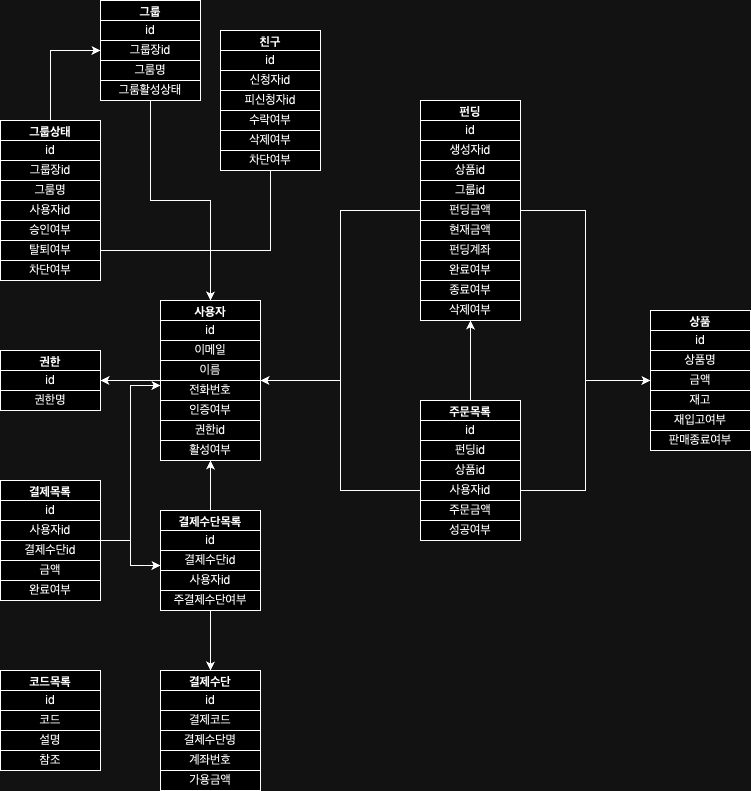

The diagram above was exported from draw.io. Its source (the exported page's mxGraphModel, read from the mxfile embedded in the PNG):
<mxGraphModel dx="984" dy="544" grid="1" gridSize="10" guides="1" tooltips="1" connect="1" arrows="1" fold="1" page="1" pageScale="1" pageWidth="827" pageHeight="1169" math="0" shadow="0">
  <root>
    <mxCell id="0" />
    <mxCell id="1" parent="0" />
    <mxCell id="MX-HYKSGjlLO-GGLAyCu-8" style="edgeStyle=orthogonalEdgeStyle;rounded=0;orthogonalLoop=1;jettySize=auto;html=1;entryX=1;entryY=0.5;entryDx=0;entryDy=0;" parent="1" source="exIrp7ZeFw0xfZz0rdNu-1" target="MX-HYKSGjlLO-GGLAyCu-1" edge="1">
      <mxGeometry relative="1" as="geometry" />
    </mxCell>
    <mxCell id="exIrp7ZeFw0xfZz0rdNu-1" value="사용자" style="swimlane;whiteSpace=wrap;html=1;" parent="1" vertex="1">
      <mxGeometry x="190" y="310" width="100" height="160" as="geometry" />
    </mxCell>
    <mxCell id="exIrp7ZeFw0xfZz0rdNu-11" value="id" style="whiteSpace=wrap;html=1;" parent="exIrp7ZeFw0xfZz0rdNu-1" vertex="1">
      <mxGeometry y="20" width="100" height="20" as="geometry" />
    </mxCell>
    <mxCell id="exIrp7ZeFw0xfZz0rdNu-12" value="이메일" style="whiteSpace=wrap;html=1;" parent="exIrp7ZeFw0xfZz0rdNu-1" vertex="1">
      <mxGeometry y="40" width="100" height="20" as="geometry" />
    </mxCell>
    <mxCell id="exIrp7ZeFw0xfZz0rdNu-13" value="이름" style="whiteSpace=wrap;html=1;" parent="exIrp7ZeFw0xfZz0rdNu-1" vertex="1">
      <mxGeometry y="60" width="100" height="20" as="geometry" />
    </mxCell>
    <mxCell id="exIrp7ZeFw0xfZz0rdNu-14" value="전화번호" style="whiteSpace=wrap;html=1;" parent="exIrp7ZeFw0xfZz0rdNu-1" vertex="1">
      <mxGeometry y="80" width="100" height="20" as="geometry" />
    </mxCell>
    <mxCell id="exIrp7ZeFw0xfZz0rdNu-15" value="인증여부" style="whiteSpace=wrap;html=1;" parent="exIrp7ZeFw0xfZz0rdNu-1" vertex="1">
      <mxGeometry y="100" width="100" height="20" as="geometry" />
    </mxCell>
    <mxCell id="MX-HYKSGjlLO-GGLAyCu-7" value="권한id" style="whiteSpace=wrap;html=1;" parent="exIrp7ZeFw0xfZz0rdNu-1" vertex="1">
      <mxGeometry y="120" width="100" height="20" as="geometry" />
    </mxCell>
    <mxCell id="VpEoAho4uJuU_b5TQp8z-15" value="활성여부" style="whiteSpace=wrap;html=1;" parent="exIrp7ZeFw0xfZz0rdNu-1" vertex="1">
      <mxGeometry y="140" width="100" height="20" as="geometry" />
    </mxCell>
    <mxCell id="kcHlF6vWsLMyVI-8MD6S-2" style="edgeStyle=orthogonalEdgeStyle;rounded=0;orthogonalLoop=1;jettySize=auto;html=1;entryX=1;entryY=0.5;entryDx=0;entryDy=0;" parent="1" source="exIrp7ZeFw0xfZz0rdNu-2" target="exIrp7ZeFw0xfZz0rdNu-1" edge="1">
      <mxGeometry relative="1" as="geometry" />
    </mxCell>
    <mxCell id="kcHlF6vWsLMyVI-8MD6S-5" style="edgeStyle=orthogonalEdgeStyle;rounded=0;orthogonalLoop=1;jettySize=auto;html=1;entryX=0;entryY=0.5;entryDx=0;entryDy=0;" parent="1" source="exIrp7ZeFw0xfZz0rdNu-2" target="exIrp7ZeFw0xfZz0rdNu-3" edge="1">
      <mxGeometry relative="1" as="geometry" />
    </mxCell>
    <mxCell id="exIrp7ZeFw0xfZz0rdNu-2" value="펀딩" style="swimlane;whiteSpace=wrap;html=1;" parent="1" vertex="1">
      <mxGeometry x="450" y="110" width="100" height="220" as="geometry" />
    </mxCell>
    <mxCell id="exIrp7ZeFw0xfZz0rdNu-18" value="id" style="whiteSpace=wrap;html=1;" parent="exIrp7ZeFw0xfZz0rdNu-2" vertex="1">
      <mxGeometry y="20" width="100" height="20" as="geometry" />
    </mxCell>
    <mxCell id="exIrp7ZeFw0xfZz0rdNu-30" value="생성자id" style="whiteSpace=wrap;html=1;" parent="exIrp7ZeFw0xfZz0rdNu-2" vertex="1">
      <mxGeometry y="40" width="100" height="20" as="geometry" />
    </mxCell>
    <mxCell id="exIrp7ZeFw0xfZz0rdNu-31" value="상품id" style="whiteSpace=wrap;html=1;" parent="exIrp7ZeFw0xfZz0rdNu-2" vertex="1">
      <mxGeometry y="60" width="100" height="20" as="geometry" />
    </mxCell>
    <mxCell id="exIrp7ZeFw0xfZz0rdNu-32" value="펀딩금액" style="whiteSpace=wrap;html=1;" parent="exIrp7ZeFw0xfZz0rdNu-2" vertex="1">
      <mxGeometry y="100" width="100" height="20" as="geometry" />
    </mxCell>
    <mxCell id="exIrp7ZeFw0xfZz0rdNu-33" value="현재금액" style="whiteSpace=wrap;html=1;" parent="exIrp7ZeFw0xfZz0rdNu-2" vertex="1">
      <mxGeometry y="120" width="100" height="20" as="geometry" />
    </mxCell>
    <mxCell id="exIrp7ZeFw0xfZz0rdNu-34" value="펀딩계좌" style="whiteSpace=wrap;html=1;" parent="exIrp7ZeFw0xfZz0rdNu-2" vertex="1">
      <mxGeometry y="140" width="100" height="20" as="geometry" />
    </mxCell>
    <mxCell id="exIrp7ZeFw0xfZz0rdNu-35" value="완료여부" style="whiteSpace=wrap;html=1;" parent="exIrp7ZeFw0xfZz0rdNu-2" vertex="1">
      <mxGeometry y="160" width="100" height="20" as="geometry" />
    </mxCell>
    <mxCell id="exIrp7ZeFw0xfZz0rdNu-36" value="종료여부" style="whiteSpace=wrap;html=1;" parent="exIrp7ZeFw0xfZz0rdNu-2" vertex="1">
      <mxGeometry y="180" width="100" height="20" as="geometry" />
    </mxCell>
    <mxCell id="exIrp7ZeFw0xfZz0rdNu-37" value="삭제여부" style="whiteSpace=wrap;html=1;" parent="exIrp7ZeFw0xfZz0rdNu-2" vertex="1">
      <mxGeometry y="200" width="100" height="20" as="geometry" />
    </mxCell>
    <mxCell id="VpEoAho4uJuU_b5TQp8z-16" value="그룹id" style="whiteSpace=wrap;html=1;" parent="exIrp7ZeFw0xfZz0rdNu-2" vertex="1">
      <mxGeometry y="80" width="100" height="20" as="geometry" />
    </mxCell>
    <mxCell id="exIrp7ZeFw0xfZz0rdNu-3" value="상품" style="swimlane;whiteSpace=wrap;html=1;" parent="1" vertex="1">
      <mxGeometry x="680" y="320" width="100" height="140" as="geometry" />
    </mxCell>
    <mxCell id="exIrp7ZeFw0xfZz0rdNu-22" value="id" style="whiteSpace=wrap;html=1;" parent="exIrp7ZeFw0xfZz0rdNu-3" vertex="1">
      <mxGeometry y="20" width="100" height="20" as="geometry" />
    </mxCell>
    <mxCell id="exIrp7ZeFw0xfZz0rdNu-48" value="상품명" style="whiteSpace=wrap;html=1;" parent="exIrp7ZeFw0xfZz0rdNu-3" vertex="1">
      <mxGeometry y="40" width="100" height="20" as="geometry" />
    </mxCell>
    <mxCell id="exIrp7ZeFw0xfZz0rdNu-49" value="금액" style="whiteSpace=wrap;html=1;" parent="exIrp7ZeFw0xfZz0rdNu-3" vertex="1">
      <mxGeometry y="60" width="100" height="20" as="geometry" />
    </mxCell>
    <mxCell id="exIrp7ZeFw0xfZz0rdNu-50" value="재고" style="whiteSpace=wrap;html=1;" parent="exIrp7ZeFw0xfZz0rdNu-3" vertex="1">
      <mxGeometry y="80" width="100" height="20" as="geometry" />
    </mxCell>
    <mxCell id="exIrp7ZeFw0xfZz0rdNu-61" value="재입고여부" style="whiteSpace=wrap;html=1;" parent="exIrp7ZeFw0xfZz0rdNu-3" vertex="1">
      <mxGeometry y="100" width="100" height="20" as="geometry" />
    </mxCell>
    <mxCell id="exIrp7ZeFw0xfZz0rdNu-62" value="판매종료여부" style="whiteSpace=wrap;html=1;" parent="exIrp7ZeFw0xfZz0rdNu-3" vertex="1">
      <mxGeometry y="120" width="100" height="20" as="geometry" />
    </mxCell>
    <mxCell id="MX-HYKSGjlLO-GGLAyCu-11" style="edgeStyle=orthogonalEdgeStyle;rounded=0;orthogonalLoop=1;jettySize=auto;html=1;entryX=0.5;entryY=0;entryDx=0;entryDy=0;" parent="1" source="exIrp7ZeFw0xfZz0rdNu-4" target="exIrp7ZeFw0xfZz0rdNu-1" edge="1">
      <mxGeometry relative="1" as="geometry">
        <Array as="points">
          <mxPoint x="300" y="260" />
          <mxPoint x="240" y="260" />
        </Array>
      </mxGeometry>
    </mxCell>
    <mxCell id="exIrp7ZeFw0xfZz0rdNu-4" value="친구" style="swimlane;whiteSpace=wrap;html=1;" parent="1" vertex="1">
      <mxGeometry x="250" y="40" width="100" height="140" as="geometry" />
    </mxCell>
    <mxCell id="exIrp7ZeFw0xfZz0rdNu-19" value="id" style="whiteSpace=wrap;html=1;" parent="exIrp7ZeFw0xfZz0rdNu-4" vertex="1">
      <mxGeometry y="20" width="100" height="20" as="geometry" />
    </mxCell>
    <mxCell id="exIrp7ZeFw0xfZz0rdNu-25" value="신청자id" style="whiteSpace=wrap;html=1;" parent="exIrp7ZeFw0xfZz0rdNu-4" vertex="1">
      <mxGeometry y="40" width="100" height="20" as="geometry" />
    </mxCell>
    <mxCell id="exIrp7ZeFw0xfZz0rdNu-26" value="피신청자id" style="whiteSpace=wrap;html=1;" parent="exIrp7ZeFw0xfZz0rdNu-4" vertex="1">
      <mxGeometry y="60" width="100" height="20" as="geometry" />
    </mxCell>
    <mxCell id="exIrp7ZeFw0xfZz0rdNu-27" value="수락여부" style="whiteSpace=wrap;html=1;" parent="exIrp7ZeFw0xfZz0rdNu-4" vertex="1">
      <mxGeometry y="80" width="100" height="20" as="geometry" />
    </mxCell>
    <mxCell id="exIrp7ZeFw0xfZz0rdNu-28" value="삭제여부" style="whiteSpace=wrap;html=1;" parent="exIrp7ZeFw0xfZz0rdNu-4" vertex="1">
      <mxGeometry y="100" width="100" height="20" as="geometry" />
    </mxCell>
    <mxCell id="exIrp7ZeFw0xfZz0rdNu-29" value="차단여부" style="whiteSpace=wrap;html=1;" parent="exIrp7ZeFw0xfZz0rdNu-4" vertex="1">
      <mxGeometry y="120" width="100" height="20" as="geometry" />
    </mxCell>
    <mxCell id="MX-HYKSGjlLO-GGLAyCu-9" style="edgeStyle=orthogonalEdgeStyle;rounded=0;orthogonalLoop=1;jettySize=auto;html=1;entryX=0.5;entryY=0;entryDx=0;entryDy=0;" parent="1" source="exIrp7ZeFw0xfZz0rdNu-5" target="exIrp7ZeFw0xfZz0rdNu-1" edge="1">
      <mxGeometry relative="1" as="geometry" />
    </mxCell>
    <mxCell id="exIrp7ZeFw0xfZz0rdNu-5" value="그룹" style="swimlane;whiteSpace=wrap;html=1;" parent="1" vertex="1">
      <mxGeometry x="130" y="10" width="100" height="100" as="geometry" />
    </mxCell>
    <mxCell id="exIrp7ZeFw0xfZz0rdNu-20" value="id" style="whiteSpace=wrap;html=1;" parent="exIrp7ZeFw0xfZz0rdNu-5" vertex="1">
      <mxGeometry y="20" width="100" height="20" as="geometry" />
    </mxCell>
    <mxCell id="exIrp7ZeFw0xfZz0rdNu-39" value="그룹장id" style="whiteSpace=wrap;html=1;" parent="exIrp7ZeFw0xfZz0rdNu-5" vertex="1">
      <mxGeometry y="40" width="100" height="20" as="geometry" />
    </mxCell>
    <mxCell id="exIrp7ZeFw0xfZz0rdNu-40" value="그룸명" style="whiteSpace=wrap;html=1;" parent="exIrp7ZeFw0xfZz0rdNu-5" vertex="1">
      <mxGeometry y="60" width="100" height="20" as="geometry" />
    </mxCell>
    <mxCell id="VpEoAho4uJuU_b5TQp8z-10" value="그룸활성상태" style="whiteSpace=wrap;html=1;" parent="exIrp7ZeFw0xfZz0rdNu-5" vertex="1">
      <mxGeometry y="80" width="100" height="20" as="geometry" />
    </mxCell>
    <mxCell id="exIrp7ZeFw0xfZz0rdNu-6" value="결제수단" style="swimlane;whiteSpace=wrap;html=1;" parent="1" vertex="1">
      <mxGeometry x="190" y="680" width="100" height="120" as="geometry" />
    </mxCell>
    <mxCell id="exIrp7ZeFw0xfZz0rdNu-23" value="id" style="whiteSpace=wrap;html=1;" parent="exIrp7ZeFw0xfZz0rdNu-6" vertex="1">
      <mxGeometry y="20" width="100" height="20" as="geometry" />
    </mxCell>
    <mxCell id="exIrp7ZeFw0xfZz0rdNu-51" value="결제코드" style="whiteSpace=wrap;html=1;" parent="exIrp7ZeFw0xfZz0rdNu-6" vertex="1">
      <mxGeometry y="40" width="100" height="20" as="geometry" />
    </mxCell>
    <mxCell id="exIrp7ZeFw0xfZz0rdNu-52" value="결제수단명" style="whiteSpace=wrap;html=1;" parent="exIrp7ZeFw0xfZz0rdNu-6" vertex="1">
      <mxGeometry y="60" width="100" height="20" as="geometry" />
    </mxCell>
    <mxCell id="exIrp7ZeFw0xfZz0rdNu-53" value="가용금액" style="whiteSpace=wrap;html=1;" parent="exIrp7ZeFw0xfZz0rdNu-6" vertex="1">
      <mxGeometry y="100" width="100" height="20" as="geometry" />
    </mxCell>
    <mxCell id="3GOl9n9Ex5tbQV5PzPMc-21" value="계좌번호" style="whiteSpace=wrap;html=1;" parent="exIrp7ZeFw0xfZz0rdNu-6" vertex="1">
      <mxGeometry y="80" width="100" height="20" as="geometry" />
    </mxCell>
    <mxCell id="kcHlF6vWsLMyVI-8MD6S-7" style="edgeStyle=orthogonalEdgeStyle;rounded=0;orthogonalLoop=1;jettySize=auto;html=1;entryX=0.5;entryY=1;entryDx=0;entryDy=0;" parent="1" source="exIrp7ZeFw0xfZz0rdNu-9" target="exIrp7ZeFw0xfZz0rdNu-2" edge="1">
      <mxGeometry relative="1" as="geometry" />
    </mxCell>
    <mxCell id="exIrp7ZeFw0xfZz0rdNu-9" value="주문목록" style="swimlane;whiteSpace=wrap;html=1;" parent="1" vertex="1">
      <mxGeometry x="450" y="410" width="100" height="140" as="geometry" />
    </mxCell>
    <mxCell id="exIrp7ZeFw0xfZz0rdNu-24" value="id" style="whiteSpace=wrap;html=1;" parent="exIrp7ZeFw0xfZz0rdNu-9" vertex="1">
      <mxGeometry y="20" width="100" height="20" as="geometry" />
    </mxCell>
    <mxCell id="exIrp7ZeFw0xfZz0rdNu-46" value="펀딩id" style="whiteSpace=wrap;html=1;" parent="exIrp7ZeFw0xfZz0rdNu-9" vertex="1">
      <mxGeometry y="40" width="100" height="20" as="geometry" />
    </mxCell>
    <mxCell id="exIrp7ZeFw0xfZz0rdNu-47" value="상품id" style="whiteSpace=wrap;html=1;" parent="exIrp7ZeFw0xfZz0rdNu-9" vertex="1">
      <mxGeometry y="60" width="100" height="20" as="geometry" />
    </mxCell>
    <mxCell id="exIrp7ZeFw0xfZz0rdNu-55" value="주문금액" style="whiteSpace=wrap;html=1;" parent="exIrp7ZeFw0xfZz0rdNu-9" vertex="1">
      <mxGeometry y="100" width="100" height="20" as="geometry" />
    </mxCell>
    <mxCell id="7cWj3_wfZqPJsas6D1yT-14" value="사용자id" style="whiteSpace=wrap;html=1;" parent="exIrp7ZeFw0xfZz0rdNu-9" vertex="1">
      <mxGeometry y="80" width="100" height="20" as="geometry" />
    </mxCell>
    <mxCell id="exIrp7ZeFw0xfZz0rdNu-56" value="성공여부" style="whiteSpace=wrap;html=1;" parent="exIrp7ZeFw0xfZz0rdNu-9" vertex="1">
      <mxGeometry y="120" width="100" height="20" as="geometry" />
    </mxCell>
    <mxCell id="exIrp7ZeFw0xfZz0rdNu-79" style="edgeStyle=orthogonalEdgeStyle;rounded=0;orthogonalLoop=1;jettySize=auto;html=1;entryX=0.5;entryY=1;entryDx=0;entryDy=0;" parent="1" source="exIrp7ZeFw0xfZz0rdNu-69" target="exIrp7ZeFw0xfZz0rdNu-1" edge="1">
      <mxGeometry relative="1" as="geometry" />
    </mxCell>
    <mxCell id="exIrp7ZeFw0xfZz0rdNu-69" value="결제수단목록" style="swimlane;whiteSpace=wrap;html=1;" parent="1" vertex="1">
      <mxGeometry x="190" y="520" width="100" height="100" as="geometry" />
    </mxCell>
    <mxCell id="exIrp7ZeFw0xfZz0rdNu-70" value="id" style="whiteSpace=wrap;html=1;" parent="exIrp7ZeFw0xfZz0rdNu-69" vertex="1">
      <mxGeometry y="20" width="100" height="20" as="geometry" />
    </mxCell>
    <mxCell id="exIrp7ZeFw0xfZz0rdNu-71" value="결제수단id" style="whiteSpace=wrap;html=1;" parent="exIrp7ZeFw0xfZz0rdNu-69" vertex="1">
      <mxGeometry y="40" width="100" height="20" as="geometry" />
    </mxCell>
    <mxCell id="exIrp7ZeFw0xfZz0rdNu-72" value="사용자id" style="whiteSpace=wrap;html=1;" parent="exIrp7ZeFw0xfZz0rdNu-69" vertex="1">
      <mxGeometry y="60" width="100" height="20" as="geometry" />
    </mxCell>
    <mxCell id="exIrp7ZeFw0xfZz0rdNu-73" value="주결제수단여부" style="whiteSpace=wrap;html=1;" parent="exIrp7ZeFw0xfZz0rdNu-69" vertex="1">
      <mxGeometry y="80" width="100" height="20" as="geometry" />
    </mxCell>
    <mxCell id="exIrp7ZeFw0xfZz0rdNu-78" style="edgeStyle=orthogonalEdgeStyle;rounded=0;orthogonalLoop=1;jettySize=auto;html=1;entryX=0.5;entryY=0;entryDx=0;entryDy=0;exitX=0.5;exitY=1;exitDx=0;exitDy=0;" parent="1" source="exIrp7ZeFw0xfZz0rdNu-73" target="exIrp7ZeFw0xfZz0rdNu-6" edge="1">
      <mxGeometry relative="1" as="geometry">
        <mxPoint x="240" y="630" as="sourcePoint" />
      </mxGeometry>
    </mxCell>
    <mxCell id="MX-HYKSGjlLO-GGLAyCu-1" value="권한" style="swimlane;whiteSpace=wrap;html=1;" parent="1" vertex="1">
      <mxGeometry x="30" y="360" width="100" height="60" as="geometry" />
    </mxCell>
    <mxCell id="MX-HYKSGjlLO-GGLAyCu-2" value="id" style="whiteSpace=wrap;html=1;" parent="MX-HYKSGjlLO-GGLAyCu-1" vertex="1">
      <mxGeometry y="20" width="100" height="20" as="geometry" />
    </mxCell>
    <mxCell id="MX-HYKSGjlLO-GGLAyCu-3" value="권한명" style="whiteSpace=wrap;html=1;" parent="MX-HYKSGjlLO-GGLAyCu-1" vertex="1">
      <mxGeometry y="40" width="100" height="20" as="geometry" />
    </mxCell>
    <mxCell id="3GOl9n9Ex5tbQV5PzPMc-22" style="edgeStyle=orthogonalEdgeStyle;rounded=0;orthogonalLoop=1;jettySize=auto;html=1;entryX=0;entryY=0.75;entryDx=0;entryDy=0;" parent="1" source="3GOl9n9Ex5tbQV5PzPMc-9" target="exIrp7ZeFw0xfZz0rdNu-71" edge="1">
      <mxGeometry relative="1" as="geometry" />
    </mxCell>
    <mxCell id="3GOl9n9Ex5tbQV5PzPMc-24" style="edgeStyle=orthogonalEdgeStyle;rounded=0;orthogonalLoop=1;jettySize=auto;html=1;entryX=0;entryY=0.25;entryDx=0;entryDy=0;" parent="1" source="3GOl9n9Ex5tbQV5PzPMc-9" target="exIrp7ZeFw0xfZz0rdNu-14" edge="1">
      <mxGeometry relative="1" as="geometry" />
    </mxCell>
    <mxCell id="3GOl9n9Ex5tbQV5PzPMc-9" value="결제목록" style="swimlane;whiteSpace=wrap;html=1;" parent="1" vertex="1">
      <mxGeometry x="30" y="490" width="100" height="120" as="geometry" />
    </mxCell>
    <mxCell id="3GOl9n9Ex5tbQV5PzPMc-10" value="id" style="whiteSpace=wrap;html=1;" parent="3GOl9n9Ex5tbQV5PzPMc-9" vertex="1">
      <mxGeometry y="20" width="100" height="20" as="geometry" />
    </mxCell>
    <mxCell id="3GOl9n9Ex5tbQV5PzPMc-11" value="사용자id" style="whiteSpace=wrap;html=1;" parent="3GOl9n9Ex5tbQV5PzPMc-9" vertex="1">
      <mxGeometry y="40" width="100" height="20" as="geometry" />
    </mxCell>
    <mxCell id="3GOl9n9Ex5tbQV5PzPMc-12" value="결제수단id" style="whiteSpace=wrap;html=1;" parent="3GOl9n9Ex5tbQV5PzPMc-9" vertex="1">
      <mxGeometry y="60" width="100" height="20" as="geometry" />
    </mxCell>
    <mxCell id="3GOl9n9Ex5tbQV5PzPMc-13" value="완료여부" style="whiteSpace=wrap;html=1;" parent="3GOl9n9Ex5tbQV5PzPMc-9" vertex="1">
      <mxGeometry y="100" width="100" height="20" as="geometry" />
    </mxCell>
    <mxCell id="3GOl9n9Ex5tbQV5PzPMc-14" value="금액" style="whiteSpace=wrap;html=1;" parent="3GOl9n9Ex5tbQV5PzPMc-9" vertex="1">
      <mxGeometry y="80" width="100" height="20" as="geometry" />
    </mxCell>
    <mxCell id="3GOl9n9Ex5tbQV5PzPMc-15" value="" style="whiteSpace=wrap;html=1;" parent="3GOl9n9Ex5tbQV5PzPMc-9" vertex="1">
      <mxGeometry y="120" width="100" as="geometry" />
    </mxCell>
    <mxCell id="3GOl9n9Ex5tbQV5PzPMc-16" value="코드목록" style="swimlane;whiteSpace=wrap;html=1;" parent="1" vertex="1">
      <mxGeometry x="30" y="680" width="100" height="100" as="geometry" />
    </mxCell>
    <mxCell id="3GOl9n9Ex5tbQV5PzPMc-17" value="id" style="whiteSpace=wrap;html=1;" parent="3GOl9n9Ex5tbQV5PzPMc-16" vertex="1">
      <mxGeometry y="20" width="100" height="20" as="geometry" />
    </mxCell>
    <mxCell id="3GOl9n9Ex5tbQV5PzPMc-18" value="코드" style="whiteSpace=wrap;html=1;" parent="3GOl9n9Ex5tbQV5PzPMc-16" vertex="1">
      <mxGeometry y="40" width="100" height="20" as="geometry" />
    </mxCell>
    <mxCell id="3GOl9n9Ex5tbQV5PzPMc-19" value="설명" style="whiteSpace=wrap;html=1;" parent="3GOl9n9Ex5tbQV5PzPMc-16" vertex="1">
      <mxGeometry y="60" width="100" height="20" as="geometry" />
    </mxCell>
    <mxCell id="3GOl9n9Ex5tbQV5PzPMc-20" value="참조" style="whiteSpace=wrap;html=1;" parent="3GOl9n9Ex5tbQV5PzPMc-16" vertex="1">
      <mxGeometry y="80" width="100" height="20" as="geometry" />
    </mxCell>
    <mxCell id="kcHlF6vWsLMyVI-8MD6S-1" style="edgeStyle=orthogonalEdgeStyle;rounded=0;orthogonalLoop=1;jettySize=auto;html=1;entryX=1;entryY=0.5;entryDx=0;entryDy=0;" parent="1" source="7cWj3_wfZqPJsas6D1yT-14" target="exIrp7ZeFw0xfZz0rdNu-1" edge="1">
      <mxGeometry relative="1" as="geometry" />
    </mxCell>
    <mxCell id="kcHlF6vWsLMyVI-8MD6S-6" style="edgeStyle=orthogonalEdgeStyle;rounded=0;orthogonalLoop=1;jettySize=auto;html=1;entryX=0;entryY=0.5;entryDx=0;entryDy=0;" parent="1" source="7cWj3_wfZqPJsas6D1yT-14" target="exIrp7ZeFw0xfZz0rdNu-3" edge="1">
      <mxGeometry relative="1" as="geometry" />
    </mxCell>
    <mxCell id="VpEoAho4uJuU_b5TQp8z-13" style="edgeStyle=orthogonalEdgeStyle;rounded=0;orthogonalLoop=1;jettySize=auto;html=1;entryX=0;entryY=0.5;entryDx=0;entryDy=0;" parent="1" source="VpEoAho4uJuU_b5TQp8z-1" target="exIrp7ZeFw0xfZz0rdNu-39" edge="1">
      <mxGeometry relative="1" as="geometry" />
    </mxCell>
    <mxCell id="VpEoAho4uJuU_b5TQp8z-14" style="edgeStyle=orthogonalEdgeStyle;rounded=0;orthogonalLoop=1;jettySize=auto;html=1;entryX=0.5;entryY=0;entryDx=0;entryDy=0;" parent="1" source="VpEoAho4uJuU_b5TQp8z-1" target="exIrp7ZeFw0xfZz0rdNu-1" edge="1">
      <mxGeometry relative="1" as="geometry">
        <Array as="points">
          <mxPoint x="240" y="260" />
        </Array>
      </mxGeometry>
    </mxCell>
    <mxCell id="VpEoAho4uJuU_b5TQp8z-1" value="그룹상태" style="swimlane;whiteSpace=wrap;html=1;" parent="1" vertex="1">
      <mxGeometry x="30" y="130" width="100" height="160" as="geometry" />
    </mxCell>
    <mxCell id="VpEoAho4uJuU_b5TQp8z-2" value="id" style="whiteSpace=wrap;html=1;" parent="VpEoAho4uJuU_b5TQp8z-1" vertex="1">
      <mxGeometry y="20" width="100" height="20" as="geometry" />
    </mxCell>
    <mxCell id="VpEoAho4uJuU_b5TQp8z-3" value="그룹장id" style="whiteSpace=wrap;html=1;" parent="VpEoAho4uJuU_b5TQp8z-1" vertex="1">
      <mxGeometry y="40" width="100" height="20" as="geometry" />
    </mxCell>
    <mxCell id="VpEoAho4uJuU_b5TQp8z-4" value="그룸명" style="whiteSpace=wrap;html=1;" parent="VpEoAho4uJuU_b5TQp8z-1" vertex="1">
      <mxGeometry y="60" width="100" height="20" as="geometry" />
    </mxCell>
    <mxCell id="VpEoAho4uJuU_b5TQp8z-5" value="사용자id" style="whiteSpace=wrap;html=1;" parent="VpEoAho4uJuU_b5TQp8z-1" vertex="1">
      <mxGeometry y="80" width="100" height="20" as="geometry" />
    </mxCell>
    <mxCell id="VpEoAho4uJuU_b5TQp8z-6" value="승인여부" style="whiteSpace=wrap;html=1;" parent="VpEoAho4uJuU_b5TQp8z-1" vertex="1">
      <mxGeometry y="100" width="100" height="20" as="geometry" />
    </mxCell>
    <mxCell id="VpEoAho4uJuU_b5TQp8z-7" value="탈퇴여부" style="whiteSpace=wrap;html=1;" parent="VpEoAho4uJuU_b5TQp8z-1" vertex="1">
      <mxGeometry y="120" width="100" height="20" as="geometry" />
    </mxCell>
    <mxCell id="VpEoAho4uJuU_b5TQp8z-8" value="차단여부" style="whiteSpace=wrap;html=1;" parent="VpEoAho4uJuU_b5TQp8z-1" vertex="1">
      <mxGeometry y="140" width="100" height="20" as="geometry" />
    </mxCell>
  </root>
</mxGraphModel>